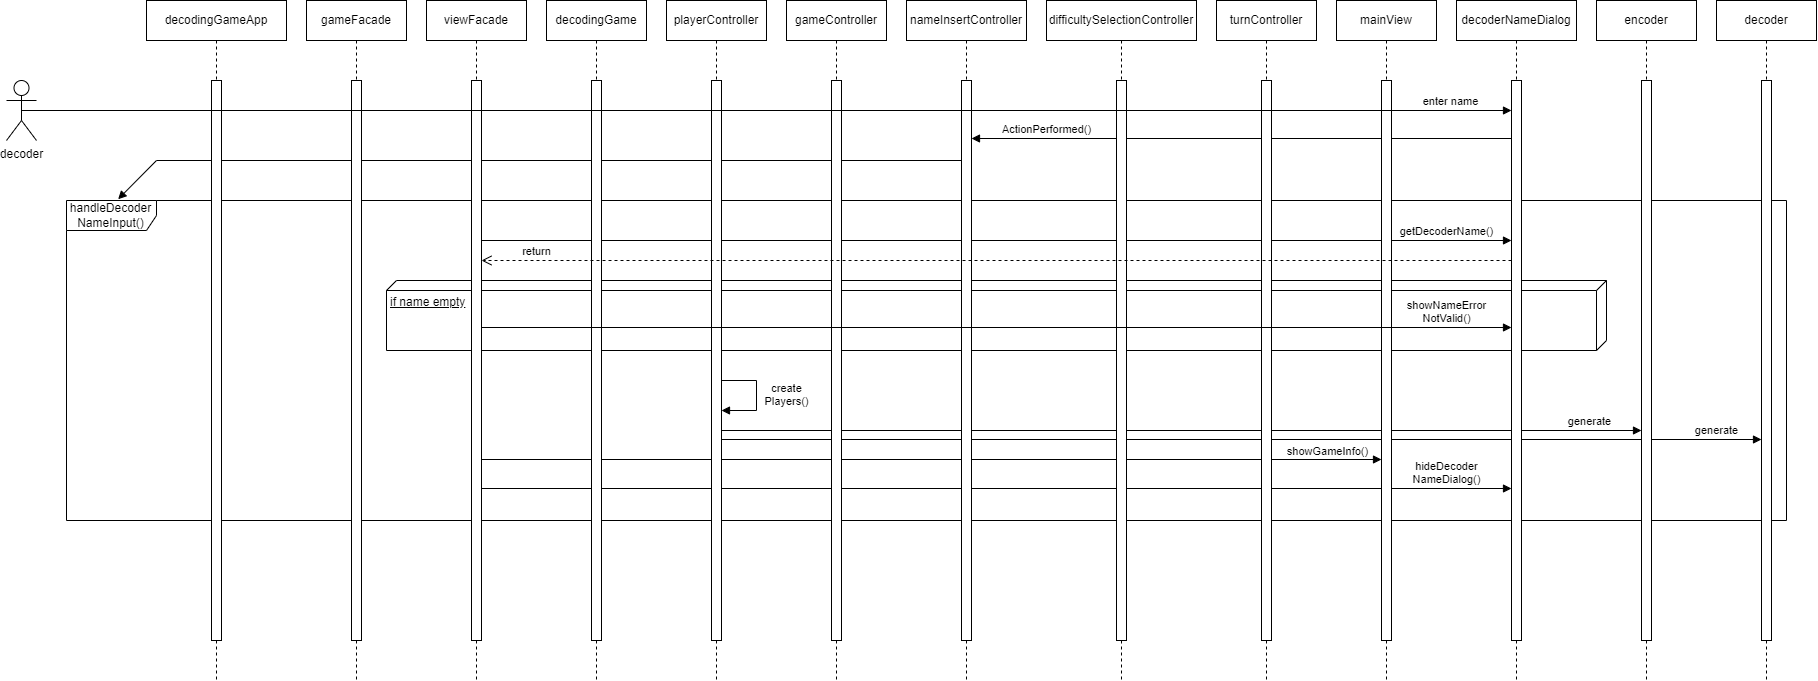

The diagram above was exported from draw.io. Its source (the exported page's mxGraphModel, read from the mxfile embedded in the PNG):
<mxGraphModel dx="2206" dy="1286" grid="1" gridSize="10" guides="1" tooltips="1" connect="1" arrows="1" fold="1" page="1" pageScale="1" pageWidth="850" pageHeight="1100" math="0" shadow="0">
  <root>
    <mxCell id="0" />
    <mxCell id="1" parent="0" />
    <mxCell id="3ikbBXvfMEX1QEDy_wqh-2" value="if name empty" style="verticalAlign=top;align=left;spacingTop=8;spacingLeft=2;spacingRight=12;shape=cube;size=10;direction=south;fontStyle=4;html=1;whiteSpace=wrap;" vertex="1" parent="1">
      <mxGeometry x="440" y="320" width="1220" height="70" as="geometry" />
    </mxCell>
    <mxCell id="sco--fF0Km-xJIamULTa-1" value="" style="html=1;verticalAlign=bottom;endArrow=block;curved=0;rounded=0;entryX=0.03;entryY=-0.004;entryDx=0;entryDy=0;entryPerimeter=0;" edge="1" parent="1" target="sco--fF0Km-xJIamULTa-3" source="aWmx8Bfg__JZ4OJ4hVFh-20">
      <mxGeometry width="80" relative="1" as="geometry">
        <mxPoint x="1205" y="1340" as="sourcePoint" />
        <mxPoint x="339.68992248062017" y="1350" as="targetPoint" />
        <Array as="points">
          <mxPoint x="210" y="200" />
        </Array>
      </mxGeometry>
    </mxCell>
    <mxCell id="sco--fF0Km-xJIamULTa-2" value="ActionPerformed()" style="html=1;verticalAlign=bottom;endArrow=block;curved=0;rounded=0;" edge="1" parent="1">
      <mxGeometry x="0.7222" width="80" relative="1" as="geometry">
        <mxPoint x="1565" y="178" as="sourcePoint" />
        <mxPoint x="1025" y="178" as="targetPoint" />
        <mxPoint as="offset" />
      </mxGeometry>
    </mxCell>
    <mxCell id="sco--fF0Km-xJIamULTa-3" value="handleDecoder&lt;br&gt;NameInput()" style="shape=umlFrame;whiteSpace=wrap;html=1;pointerEvents=0;width=90;height=30;" vertex="1" parent="1">
      <mxGeometry x="120" y="240" width="1720" height="320" as="geometry" />
    </mxCell>
    <mxCell id="sco--fF0Km-xJIamULTa-4" value="getDecoderName()" style="html=1;verticalAlign=bottom;endArrow=block;curved=0;rounded=0;" edge="1" parent="1">
      <mxGeometry x="0.8738" width="80" relative="1" as="geometry">
        <mxPoint x="535" y="280" as="sourcePoint" />
        <mxPoint x="1565" y="280" as="targetPoint" />
        <mxPoint as="offset" />
      </mxGeometry>
    </mxCell>
    <mxCell id="sco--fF0Km-xJIamULTa-7" value="generate" style="html=1;verticalAlign=bottom;endArrow=block;curved=0;rounded=0;" edge="1" parent="1">
      <mxGeometry x="0.887" width="80" relative="1" as="geometry">
        <mxPoint x="775" y="470" as="sourcePoint" />
        <mxPoint x="1695" y="470" as="targetPoint" />
        <mxPoint as="offset" />
      </mxGeometry>
    </mxCell>
    <mxCell id="sco--fF0Km-xJIamULTa-9" value="generate" style="html=1;verticalAlign=bottom;endArrow=block;curved=0;rounded=0;" edge="1" parent="1">
      <mxGeometry x="0.9134" width="80" relative="1" as="geometry">
        <mxPoint x="775" y="479" as="sourcePoint" />
        <mxPoint x="1815" y="479" as="targetPoint" />
        <mxPoint as="offset" />
      </mxGeometry>
    </mxCell>
    <mxCell id="sco--fF0Km-xJIamULTa-11" value="showGameInfo()" style="html=1;verticalAlign=bottom;endArrow=block;curved=0;rounded=0;" edge="1" parent="1">
      <mxGeometry x="0.8785" y="-1" width="80" relative="1" as="geometry">
        <mxPoint x="529.810344827586" y="499.0000000000001" as="sourcePoint" />
        <mxPoint x="1435" y="499.0000000000001" as="targetPoint" />
        <mxPoint as="offset" />
      </mxGeometry>
    </mxCell>
    <mxCell id="sco--fF0Km-xJIamULTa-18" value="hideDecoder&lt;br&gt;NameDialog()" style="html=1;verticalAlign=bottom;endArrow=block;curved=0;rounded=0;" edge="1" parent="1">
      <mxGeometry x="0.8738" width="80" relative="1" as="geometry">
        <mxPoint x="535" y="528" as="sourcePoint" />
        <mxPoint x="1565" y="528" as="targetPoint" />
        <mxPoint as="offset" />
      </mxGeometry>
    </mxCell>
    <mxCell id="aWmx8Bfg__JZ4OJ4hVFh-1" value="decodingGameApp" style="shape=umlLifeline;perimeter=lifelinePerimeter;whiteSpace=wrap;html=1;container=1;dropTarget=0;collapsible=0;recursiveResize=0;outlineConnect=0;portConstraint=eastwest;newEdgeStyle={&quot;curved&quot;:0,&quot;rounded&quot;:0};" vertex="1" parent="1">
      <mxGeometry x="200" y="40" width="140" height="680" as="geometry" />
    </mxCell>
    <mxCell id="aWmx8Bfg__JZ4OJ4hVFh-2" value="" style="html=1;points=[[0,0,0,0,5],[0,1,0,0,-5],[1,0,0,0,5],[1,1,0,0,-5]];perimeter=orthogonalPerimeter;outlineConnect=0;targetShapes=umlLifeline;portConstraint=eastwest;newEdgeStyle={&quot;curved&quot;:0,&quot;rounded&quot;:0};" vertex="1" parent="aWmx8Bfg__JZ4OJ4hVFh-1">
      <mxGeometry x="65" y="80" width="10" height="560" as="geometry" />
    </mxCell>
    <mxCell id="aWmx8Bfg__JZ4OJ4hVFh-3" value="mainView" style="shape=umlLifeline;perimeter=lifelinePerimeter;whiteSpace=wrap;html=1;container=1;dropTarget=0;collapsible=0;recursiveResize=0;outlineConnect=0;portConstraint=eastwest;newEdgeStyle={&quot;curved&quot;:0,&quot;rounded&quot;:0};" vertex="1" parent="1">
      <mxGeometry x="1390" y="40" width="100" height="680" as="geometry" />
    </mxCell>
    <mxCell id="aWmx8Bfg__JZ4OJ4hVFh-4" value="" style="html=1;points=[[0,0,0,0,5],[0,1,0,0,-5],[1,0,0,0,5],[1,1,0,0,-5]];perimeter=orthogonalPerimeter;outlineConnect=0;targetShapes=umlLifeline;portConstraint=eastwest;newEdgeStyle={&quot;curved&quot;:0,&quot;rounded&quot;:0};" vertex="1" parent="aWmx8Bfg__JZ4OJ4hVFh-3">
      <mxGeometry x="45" y="80" width="10" height="560" as="geometry" />
    </mxCell>
    <mxCell id="aWmx8Bfg__JZ4OJ4hVFh-5" value="decoderNameDialog" style="shape=umlLifeline;perimeter=lifelinePerimeter;whiteSpace=wrap;html=1;container=1;dropTarget=0;collapsible=0;recursiveResize=0;outlineConnect=0;portConstraint=eastwest;newEdgeStyle={&quot;curved&quot;:0,&quot;rounded&quot;:0};" vertex="1" parent="1">
      <mxGeometry x="1510" y="40" width="120" height="680" as="geometry" />
    </mxCell>
    <mxCell id="aWmx8Bfg__JZ4OJ4hVFh-6" value="" style="html=1;points=[[0,0,0,0,5],[0,1,0,0,-5],[1,0,0,0,5],[1,1,0,0,-5]];perimeter=orthogonalPerimeter;outlineConnect=0;targetShapes=umlLifeline;portConstraint=eastwest;newEdgeStyle={&quot;curved&quot;:0,&quot;rounded&quot;:0};" vertex="1" parent="aWmx8Bfg__JZ4OJ4hVFh-5">
      <mxGeometry x="55" y="80" width="10" height="560" as="geometry" />
    </mxCell>
    <mxCell id="aWmx8Bfg__JZ4OJ4hVFh-7" value="decodingGame" style="shape=umlLifeline;perimeter=lifelinePerimeter;whiteSpace=wrap;html=1;container=1;dropTarget=0;collapsible=0;recursiveResize=0;outlineConnect=0;portConstraint=eastwest;newEdgeStyle={&quot;curved&quot;:0,&quot;rounded&quot;:0};" vertex="1" parent="1">
      <mxGeometry x="600" y="40" width="100" height="680" as="geometry" />
    </mxCell>
    <mxCell id="aWmx8Bfg__JZ4OJ4hVFh-8" value="" style="html=1;points=[[0,0,0,0,5],[0,1,0,0,-5],[1,0,0,0,5],[1,1,0,0,-5]];perimeter=orthogonalPerimeter;outlineConnect=0;targetShapes=umlLifeline;portConstraint=eastwest;newEdgeStyle={&quot;curved&quot;:0,&quot;rounded&quot;:0};" vertex="1" parent="aWmx8Bfg__JZ4OJ4hVFh-7">
      <mxGeometry x="45" y="80" width="10" height="560" as="geometry" />
    </mxCell>
    <mxCell id="aWmx8Bfg__JZ4OJ4hVFh-10" value="gameFacade" style="shape=umlLifeline;perimeter=lifelinePerimeter;whiteSpace=wrap;html=1;container=1;dropTarget=0;collapsible=0;recursiveResize=0;outlineConnect=0;portConstraint=eastwest;newEdgeStyle={&quot;curved&quot;:0,&quot;rounded&quot;:0};" vertex="1" parent="1">
      <mxGeometry x="360" y="40" width="100" height="680" as="geometry" />
    </mxCell>
    <mxCell id="aWmx8Bfg__JZ4OJ4hVFh-11" value="" style="html=1;points=[[0,0,0,0,5],[0,1,0,0,-5],[1,0,0,0,5],[1,1,0,0,-5]];perimeter=orthogonalPerimeter;outlineConnect=0;targetShapes=umlLifeline;portConstraint=eastwest;newEdgeStyle={&quot;curved&quot;:0,&quot;rounded&quot;:0};" vertex="1" parent="aWmx8Bfg__JZ4OJ4hVFh-10">
      <mxGeometry x="45" y="80" width="10" height="560" as="geometry" />
    </mxCell>
    <mxCell id="aWmx8Bfg__JZ4OJ4hVFh-12" value="viewFacade" style="shape=umlLifeline;perimeter=lifelinePerimeter;whiteSpace=wrap;html=1;container=1;dropTarget=0;collapsible=0;recursiveResize=0;outlineConnect=0;portConstraint=eastwest;newEdgeStyle={&quot;curved&quot;:0,&quot;rounded&quot;:0};" vertex="1" parent="1">
      <mxGeometry x="480" y="40" width="100" height="680" as="geometry" />
    </mxCell>
    <mxCell id="aWmx8Bfg__JZ4OJ4hVFh-14" value="" style="html=1;points=[[0,0,0,0,5],[0,1,0,0,-5],[1,0,0,0,5],[1,1,0,0,-5]];perimeter=orthogonalPerimeter;outlineConnect=0;targetShapes=umlLifeline;portConstraint=eastwest;newEdgeStyle={&quot;curved&quot;:0,&quot;rounded&quot;:0};" vertex="1" parent="aWmx8Bfg__JZ4OJ4hVFh-12">
      <mxGeometry x="45" y="80" width="10" height="560" as="geometry" />
    </mxCell>
    <mxCell id="aWmx8Bfg__JZ4OJ4hVFh-15" value="playerController" style="shape=umlLifeline;perimeter=lifelinePerimeter;whiteSpace=wrap;html=1;container=1;dropTarget=0;collapsible=0;recursiveResize=0;outlineConnect=0;portConstraint=eastwest;newEdgeStyle={&quot;curved&quot;:0,&quot;rounded&quot;:0};" vertex="1" parent="1">
      <mxGeometry x="720" y="40" width="100" height="680" as="geometry" />
    </mxCell>
    <mxCell id="aWmx8Bfg__JZ4OJ4hVFh-16" value="" style="html=1;points=[[0,0,0,0,5],[0,1,0,0,-5],[1,0,0,0,5],[1,1,0,0,-5]];perimeter=orthogonalPerimeter;outlineConnect=0;targetShapes=umlLifeline;portConstraint=eastwest;newEdgeStyle={&quot;curved&quot;:0,&quot;rounded&quot;:0};" vertex="1" parent="aWmx8Bfg__JZ4OJ4hVFh-15">
      <mxGeometry x="45" y="80" width="10" height="560" as="geometry" />
    </mxCell>
    <mxCell id="sco--fF0Km-xJIamULTa-8" value="create&lt;br&gt;Players()" style="html=1;verticalAlign=bottom;endArrow=block;curved=0;rounded=0;" edge="1" parent="aWmx8Bfg__JZ4OJ4hVFh-15" source="aWmx8Bfg__JZ4OJ4hVFh-16" target="aWmx8Bfg__JZ4OJ4hVFh-16">
      <mxGeometry x="0.3" y="-30" width="80" relative="1" as="geometry">
        <mxPoint x="294.9999999999998" y="409.0000000000001" as="sourcePoint" />
        <mxPoint x="54.99999999999977" y="409.0000000000001" as="targetPoint" />
        <mxPoint x="30" y="30" as="offset" />
        <Array as="points">
          <mxPoint x="90" y="380" />
          <mxPoint x="90" y="410" />
        </Array>
      </mxGeometry>
    </mxCell>
    <mxCell id="aWmx8Bfg__JZ4OJ4hVFh-17" value="gameController" style="shape=umlLifeline;perimeter=lifelinePerimeter;whiteSpace=wrap;html=1;container=1;dropTarget=0;collapsible=0;recursiveResize=0;outlineConnect=0;portConstraint=eastwest;newEdgeStyle={&quot;curved&quot;:0,&quot;rounded&quot;:0};" vertex="1" parent="1">
      <mxGeometry x="840" y="40" width="100" height="680" as="geometry" />
    </mxCell>
    <mxCell id="aWmx8Bfg__JZ4OJ4hVFh-18" value="" style="html=1;points=[[0,0,0,0,5],[0,1,0,0,-5],[1,0,0,0,5],[1,1,0,0,-5]];perimeter=orthogonalPerimeter;outlineConnect=0;targetShapes=umlLifeline;portConstraint=eastwest;newEdgeStyle={&quot;curved&quot;:0,&quot;rounded&quot;:0};" vertex="1" parent="aWmx8Bfg__JZ4OJ4hVFh-17">
      <mxGeometry x="45" y="80" width="10" height="560" as="geometry" />
    </mxCell>
    <mxCell id="aWmx8Bfg__JZ4OJ4hVFh-19" value="nameInsertController" style="shape=umlLifeline;perimeter=lifelinePerimeter;whiteSpace=wrap;html=1;container=1;dropTarget=0;collapsible=0;recursiveResize=0;outlineConnect=0;portConstraint=eastwest;newEdgeStyle={&quot;curved&quot;:0,&quot;rounded&quot;:0};" vertex="1" parent="1">
      <mxGeometry x="960" y="40" width="120" height="680" as="geometry" />
    </mxCell>
    <mxCell id="aWmx8Bfg__JZ4OJ4hVFh-20" value="" style="html=1;points=[[0,0,0,0,5],[0,1,0,0,-5],[1,0,0,0,5],[1,1,0,0,-5]];perimeter=orthogonalPerimeter;outlineConnect=0;targetShapes=umlLifeline;portConstraint=eastwest;newEdgeStyle={&quot;curved&quot;:0,&quot;rounded&quot;:0};" vertex="1" parent="aWmx8Bfg__JZ4OJ4hVFh-19">
      <mxGeometry x="55" y="80" width="10" height="560" as="geometry" />
    </mxCell>
    <mxCell id="aWmx8Bfg__JZ4OJ4hVFh-22" value="difficultySelectionController" style="shape=umlLifeline;perimeter=lifelinePerimeter;whiteSpace=wrap;html=1;container=1;dropTarget=0;collapsible=0;recursiveResize=0;outlineConnect=0;portConstraint=eastwest;newEdgeStyle={&quot;curved&quot;:0,&quot;rounded&quot;:0};" vertex="1" parent="1">
      <mxGeometry x="1100" y="40" width="150" height="680" as="geometry" />
    </mxCell>
    <mxCell id="aWmx8Bfg__JZ4OJ4hVFh-23" value="" style="html=1;points=[[0,0,0,0,5],[0,1,0,0,-5],[1,0,0,0,5],[1,1,0,0,-5]];perimeter=orthogonalPerimeter;outlineConnect=0;targetShapes=umlLifeline;portConstraint=eastwest;newEdgeStyle={&quot;curved&quot;:0,&quot;rounded&quot;:0};" vertex="1" parent="aWmx8Bfg__JZ4OJ4hVFh-22">
      <mxGeometry x="70" y="80" width="10" height="560" as="geometry" />
    </mxCell>
    <mxCell id="aWmx8Bfg__JZ4OJ4hVFh-24" value="encoder" style="shape=umlLifeline;perimeter=lifelinePerimeter;whiteSpace=wrap;html=1;container=1;dropTarget=0;collapsible=0;recursiveResize=0;outlineConnect=0;portConstraint=eastwest;newEdgeStyle={&quot;curved&quot;:0,&quot;rounded&quot;:0};" vertex="1" parent="1">
      <mxGeometry x="1650" y="40" width="100" height="680" as="geometry" />
    </mxCell>
    <mxCell id="aWmx8Bfg__JZ4OJ4hVFh-25" value="" style="html=1;points=[[0,0,0,0,5],[0,1,0,0,-5],[1,0,0,0,5],[1,1,0,0,-5]];perimeter=orthogonalPerimeter;outlineConnect=0;targetShapes=umlLifeline;portConstraint=eastwest;newEdgeStyle={&quot;curved&quot;:0,&quot;rounded&quot;:0};" vertex="1" parent="aWmx8Bfg__JZ4OJ4hVFh-24">
      <mxGeometry x="45" y="80" width="10" height="560" as="geometry" />
    </mxCell>
    <mxCell id="aWmx8Bfg__JZ4OJ4hVFh-26" value="decoder" style="shape=umlLifeline;perimeter=lifelinePerimeter;whiteSpace=wrap;html=1;container=1;dropTarget=0;collapsible=0;recursiveResize=0;outlineConnect=0;portConstraint=eastwest;newEdgeStyle={&quot;curved&quot;:0,&quot;rounded&quot;:0};" vertex="1" parent="1">
      <mxGeometry x="1770" y="40" width="100" height="680" as="geometry" />
    </mxCell>
    <mxCell id="aWmx8Bfg__JZ4OJ4hVFh-27" value="" style="html=1;points=[[0,0,0,0,5],[0,1,0,0,-5],[1,0,0,0,5],[1,1,0,0,-5]];perimeter=orthogonalPerimeter;outlineConnect=0;targetShapes=umlLifeline;portConstraint=eastwest;newEdgeStyle={&quot;curved&quot;:0,&quot;rounded&quot;:0};" vertex="1" parent="aWmx8Bfg__JZ4OJ4hVFh-26">
      <mxGeometry x="45" y="80" width="10" height="560" as="geometry" />
    </mxCell>
    <mxCell id="aWmx8Bfg__JZ4OJ4hVFh-30" value="turnController" style="shape=umlLifeline;perimeter=lifelinePerimeter;whiteSpace=wrap;html=1;container=1;dropTarget=0;collapsible=0;recursiveResize=0;outlineConnect=0;portConstraint=eastwest;newEdgeStyle={&quot;curved&quot;:0,&quot;rounded&quot;:0};" vertex="1" parent="1">
      <mxGeometry x="1270" y="40" width="100" height="680" as="geometry" />
    </mxCell>
    <mxCell id="aWmx8Bfg__JZ4OJ4hVFh-31" value="" style="html=1;points=[[0,0,0,0,5],[0,1,0,0,-5],[1,0,0,0,5],[1,1,0,0,-5]];perimeter=orthogonalPerimeter;outlineConnect=0;targetShapes=umlLifeline;portConstraint=eastwest;newEdgeStyle={&quot;curved&quot;:0,&quot;rounded&quot;:0};" vertex="1" parent="aWmx8Bfg__JZ4OJ4hVFh-30">
      <mxGeometry x="45" y="80" width="10" height="560" as="geometry" />
    </mxCell>
    <mxCell id="_7DcnUFTx_sTsbMC5BFR-1" value="decoder" style="shape=umlActor;verticalLabelPosition=bottom;verticalAlign=top;html=1;" vertex="1" parent="1">
      <mxGeometry x="60" y="120" width="30" height="60" as="geometry" />
    </mxCell>
    <mxCell id="BYAJR-9wO3H8oPpGWX_U-1" value="enter name" style="html=1;verticalAlign=bottom;endArrow=block;curved=0;rounded=0;exitX=0.5;exitY=0.5;exitDx=0;exitDy=0;exitPerimeter=0;" edge="1" parent="1" source="_7DcnUFTx_sTsbMC5BFR-1" target="aWmx8Bfg__JZ4OJ4hVFh-6">
      <mxGeometry x="0.9182" width="80" relative="1" as="geometry">
        <mxPoint x="180" y="320" as="sourcePoint" />
        <mxPoint x="1620" y="690" as="targetPoint" />
        <Array as="points" />
        <mxPoint as="offset" />
      </mxGeometry>
    </mxCell>
    <mxCell id="3ikbBXvfMEX1QEDy_wqh-1" value="return" style="html=1;verticalAlign=bottom;endArrow=open;dashed=1;endSize=8;curved=0;rounded=0;" edge="1" parent="1">
      <mxGeometry x="0.8932" relative="1" as="geometry">
        <mxPoint x="1565" y="300" as="sourcePoint" />
        <mxPoint x="535" y="300" as="targetPoint" />
        <mxPoint as="offset" />
      </mxGeometry>
    </mxCell>
    <mxCell id="3ikbBXvfMEX1QEDy_wqh-3" value="showNameError&lt;br&gt;NotValid()" style="html=1;verticalAlign=bottom;endArrow=block;curved=0;rounded=0;" edge="1" parent="1">
      <mxGeometry x="0.8738" width="80" relative="1" as="geometry">
        <mxPoint x="535.0000000000002" y="367" as="sourcePoint" />
        <mxPoint x="1565" y="367" as="targetPoint" />
        <mxPoint as="offset" />
      </mxGeometry>
    </mxCell>
  </root>
</mxGraphModel>